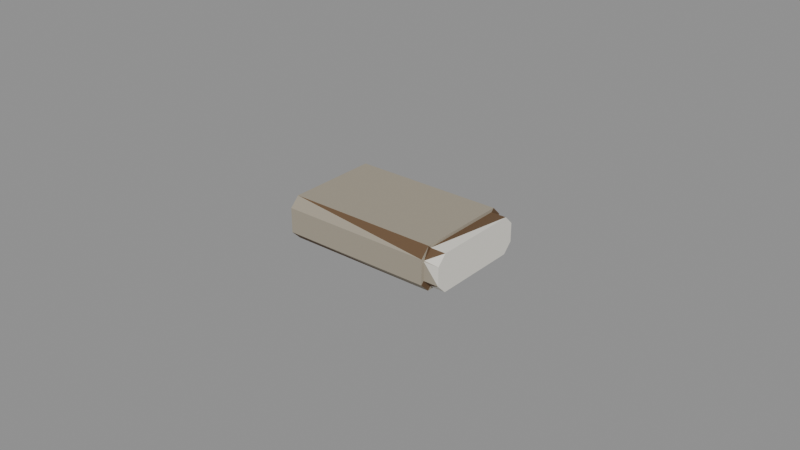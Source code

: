 # Source: matchbox.blend  (saved by Blender 4.0.36; exported with 4.5.12 LTS)
import bpy
from mathutils import Matrix  # noqa: F401  (used for matrix-valued properties, if any)

bpy.ops.wm.read_factory_settings(use_empty=True)
scene = bpy.context.scene
scene.name = 'Scene'

# ---- materials (node trees are filled in below, after node groups)
mat_prop_matchbox_paper_dark = bpy.data.materials.new('Prop_matchbox_paper_dark')
mat_prop_matchbox_paper_dark.use_transparent_shadow = False
mat_prop_matchbox_paper_dark.diffuse_color = (0.36, 0.32, 0.25, 1.0)
mat_prop_matchbox_wood_dark = bpy.data.materials.new('Prop_matchbox_wood_dark')
mat_prop_matchbox_wood_dark.use_transparent_shadow = False
mat_prop_matchbox_wood_dark.diffuse_color = (0.135, 0.078, 0.038, 1.0)
mat_prop_matchbox_paper = bpy.data.materials.new('Prop_matchbox_paper')
mat_prop_matchbox_paper.use_transparent_shadow = False
mat_prop_matchbox_paper.diffuse_color = (0.8, 0.775, 0.7, 1.0)
mat_prop_matchbox_ink = bpy.data.materials.new('Prop_matchbox_ink')
mat_prop_matchbox_ink.use_transparent_shadow = False
mat_prop_matchbox_ink.diffuse_color = (0.03, 0.035, 0.045, 1.0)

# ---- material node trees
mat_prop_matchbox_paper_dark.use_nodes = True; mat_prop_matchbox_paper_dark.node_tree.nodes.clear()
_N = mat_prop_matchbox_paper_dark.node_tree.nodes; _L = mat_prop_matchbox_paper_dark.node_tree.links
n0 = _N.new('ShaderNodeBsdfPrincipled'); n0.name = 'Principled BSDF'; n0.location = (10, 300)
n0.inputs[0].default_value = (0.36, 0.32, 0.25, 1.0)
n0.inputs[2].default_value = 0.92
n0.inputs[3].default_value = 1.45
n1 = _N.new('ShaderNodeOutputMaterial'); n1.name = 'Material Output'; n1.location = (300, 300)
_L.new(n0.outputs[0], n1.inputs[0])
n1.is_active_output = True
mat_prop_matchbox_wood_dark.use_nodes = True; mat_prop_matchbox_wood_dark.node_tree.nodes.clear()
_N = mat_prop_matchbox_wood_dark.node_tree.nodes; _L = mat_prop_matchbox_wood_dark.node_tree.links
n0 = _N.new('ShaderNodeBsdfPrincipled'); n0.name = 'Principled BSDF'; n0.location = (10, 300)
n0.inputs[0].default_value = (0.135, 0.078, 0.038, 1.0)
n0.inputs[2].default_value = 0.75
n0.inputs[3].default_value = 1.45
n1 = _N.new('ShaderNodeOutputMaterial'); n1.name = 'Material Output'; n1.location = (300, 300)
_L.new(n0.outputs[0], n1.inputs[0])
n1.is_active_output = True
mat_prop_matchbox_paper.use_nodes = True; mat_prop_matchbox_paper.node_tree.nodes.clear()
_N = mat_prop_matchbox_paper.node_tree.nodes; _L = mat_prop_matchbox_paper.node_tree.links
n0 = _N.new('ShaderNodeBsdfPrincipled'); n0.name = 'Principled BSDF'; n0.location = (10, 300)
n0.inputs[0].default_value = (0.8, 0.775, 0.7, 1.0)
n0.inputs[2].default_value = 0.9
n0.inputs[3].default_value = 1.45
n1 = _N.new('ShaderNodeOutputMaterial'); n1.name = 'Material Output'; n1.location = (300, 300)
_L.new(n0.outputs[0], n1.inputs[0])
n1.is_active_output = True
mat_prop_matchbox_ink.use_nodes = True; mat_prop_matchbox_ink.node_tree.nodes.clear()
_N = mat_prop_matchbox_ink.node_tree.nodes; _L = mat_prop_matchbox_ink.node_tree.links
n0 = _N.new('ShaderNodeBsdfPrincipled'); n0.name = 'Principled BSDF'; n0.location = (10, 300)
n0.inputs[0].default_value = (0.03, 0.035, 0.045, 1.0)
n0.inputs[2].default_value = 0.85
n0.inputs[3].default_value = 1.45
n1 = _N.new('ShaderNodeOutputMaterial'); n1.name = 'Material Output'; n1.location = (300, 300)
_L.new(n0.outputs[0], n1.inputs[0])
n1.is_active_output = True

# ---- meshes
me_matchbox_mesh = bpy.data.meshes.new('matchbox_Mesh')
me_matchbox_mesh.from_pydata([(-0.0265, 0.018, 0.004), (-0.0275, 0.017, 0.003), (-0.0265, 0.015, 0.007), (-0.0275, 0.014, 0.006), (-0.0265, -0.015, 0.007), (-0.0275, -0.014, 0.006), (-0.0265, -0.018, 0.004), (-0.0275, -0.017, 0.003), (-0.0275, -0.017, -0.003), (-0.0265, -0.018, -0.004), (-0.0275, -0.014, -0.006), (-0.0265, -0.015, -0.007), (-0.0275, 0.014, -0.006), (-0.0265, 0.015, -0.007), (-0.0275, 0.017, -0.003), (-0.0265, 0.018, -0.004), (0.0275, 0.017, 0.003), (0.0225, 0.018, 0.004), (0.0275, 0.014, 0.006), (0.0225, 0.015, 0.007), (0.0225, -0.015, 0.007), (0.0275, -0.014, 0.006), (0.0225, -0.018, 0.004), (0.0275, -0.017, 0.003), (0.0275, -0.017, -0.003), (0.0225, -0.018, -0.004), (0.0225, -0.015, -0.007), (0.0275, -0.014, -0.006), (0.0225, 0.015, -0.007), (0.0275, 0.014, -0.006), (0.0275, 0.017, -0.003), (0.0225, 0.018, -0.004), (-0.0265, 0.0168, 0.0032), (-0.0265, 0.017, 0.003), (-0.0265, 0.014, -0.006), (-0.0265, -0.0168, -0.0032), (-0.0265, 0.017, -0.003), (-0.0265, -0.014, -0.006), (-0.0265, -0.017, -0.003), (-0.0265, -0.014, 0.006), (-0.0265, -0.017, 0.003), (-0.0265, 0.014, 0.006), (0.0225, 0.0168, -0.0032), (0.0225, 0.017, -0.003), (0.0225, 0.014, 0.006), (0.0225, -0.0168, 0.0032), (0.0225, 0.017, 0.003), (0.0225, -0.014, 0.006), (0.0225, -0.017, 0.003), (0.0225, -0.017, -0.003), (0.0225, 0.014, -0.006), (0.0225, -0.014, -0.006)], [], [(0, 19, 17), (2, 20, 19), (4, 22, 20), (6, 25, 22), (9, 26, 25), (11, 28, 26), (13, 31, 28), (15, 17, 31), (15, 13, 34), (6, 4, 39), (17, 19, 44), (51, 49, 25), (44, 16, 46), (3, 41, 32), (47, 18, 44), (3, 39, 41), (21, 47, 45), (5, 40, 39), (24, 48, 49), (7, 38, 40), (51, 24, 49), (10, 37, 35), (50, 27, 51), (10, 34, 37), (29, 50, 42), (12, 36, 34), (16, 43, 46), (14, 33, 36), (12, 10, 3), (27, 29, 21), (0, 2, 19), (2, 4, 20), (4, 6, 22), (6, 9, 25), (9, 11, 26), (11, 13, 28), (13, 15, 31), (15, 0, 17), (33, 32, 0), (11, 9, 35), (11, 35, 37), (33, 0, 15), (36, 33, 15), (13, 11, 37), (34, 36, 15), (13, 37, 34), (38, 35, 9), (2, 0, 32), (2, 32, 41), (38, 9, 6), (40, 38, 6), (4, 2, 41), (39, 40, 6), (4, 41, 39), (43, 42, 31), (20, 22, 45), (20, 45, 47), (43, 31, 17), (46, 43, 17), (19, 20, 47), (44, 46, 17), (19, 47, 44), (28, 31, 42), (28, 42, 50), (48, 45, 22), (49, 48, 22), (26, 28, 50), (26, 50, 51), (49, 22, 25), (26, 51, 25), (44, 18, 16), (33, 1, 32), (1, 3, 32), (47, 21, 18), (3, 5, 39), (48, 23, 45), (23, 21, 45), (5, 7, 40), (24, 23, 48), (7, 8, 38), (51, 27, 24), (38, 8, 35), (8, 10, 35), (50, 29, 27), (10, 12, 34), (42, 43, 30), (30, 29, 42), (12, 14, 36), (16, 30, 43), (14, 1, 33), (10, 8, 7), (7, 5, 10), (5, 3, 10), (3, 1, 14), (14, 12, 3), (29, 30, 16), (16, 18, 29), (18, 21, 29), (21, 23, 24), (24, 27, 21)])
me_matchbox_mesh.polygons.foreach_set('material_index', [0, 0, 1, 0, 0, 0, 1, 3, 1, 1, 1, 1, 1, 1, 1, 1, 1, 1, 0, 0, 1, 1, 1, 1, 1, 1, 3, 3, 1, 2, 1, 0, 0, 0, 1, 0, 0, 3, 0, 0, 1, 0, 0, 0, 1, 0, 0, 0, 1, 0, 0, 0, 1, 0, 0, 0, 1, 0, 0, 0, 1, 0, 0, 1, 0, 0, 0, 0, 0, 1, 2, 0, 1, 2, 1, 0, 2, 1, 2, 0, 2, 0, 1, 2, 1, 0, 2, 1, 3, 3, 1, 1, 1, 1, 1, 2, 2, 2, 2, 2])
me_matchbox_mesh.materials.append(mat_prop_matchbox_paper_dark)
me_matchbox_mesh.materials.append(mat_prop_matchbox_wood_dark)
me_matchbox_mesh.materials.append(mat_prop_matchbox_paper)
me_matchbox_mesh.materials.append(mat_prop_matchbox_ink)
me_matchbox_mesh.update()

# ---- objects
ob_matchbox = bpy.data.objects.new('matchbox', me_matchbox_mesh)

# ---- transforms, parenting, visibility, modifiers, constraints
ob_matchbox.location = (0.0, 0.0, 0.0)

# ---- collection membership
scene.collection.objects.link(ob_matchbox)

# ---- scene / render settings (as saved in the file)
scene.frame_start = 1; scene.frame_end = 250; scene.frame_set(1)
scene.render.engine = 'BLENDER_EEVEE_NEXT'
scene.cycles.sampling_pattern = 'TABULATED_SOBOL'
bpy.context.view_layer.update()

# ---- added for rendering (the .blend has no active camera and no usable light): camera, sun + grey world if the file has none
cam_auto = bpy.data.cameras.new('AutoCamera')
cam_auto.lens = 50.0
cam_auto.sensor_width = 36.0
cam_auto.clip_end = 1000.0
ob_auto_camera = bpy.data.objects.new('AutoCamera', cam_auto)
scene.collection.objects.link(ob_auto_camera)
ob_auto_camera.location = (0.185045, -0.222054, 0.148036)
ob_auto_camera.rotation_euler = (1.09748, -7.21219e-08, 0.694738)
scene.camera = ob_auto_camera
light_auto_sun = bpy.data.lights.new('AutoSun', 'SUN')
light_auto_sun.energy = 3.0
light_auto_sun.angle = 0.0523599
ob_auto_sun = bpy.data.objects.new('AutoSun', light_auto_sun)
scene.collection.objects.link(ob_auto_sun)
ob_auto_sun.rotation_euler = (0.872665, 0.174533, 0.523599)
if scene.world is None:
    world_auto = bpy.data.worlds.new('AutoWorld')
    world_auto.color = (0.3, 0.3, 0.3)
    scene.world = world_auto
bpy.context.view_layer.update()
